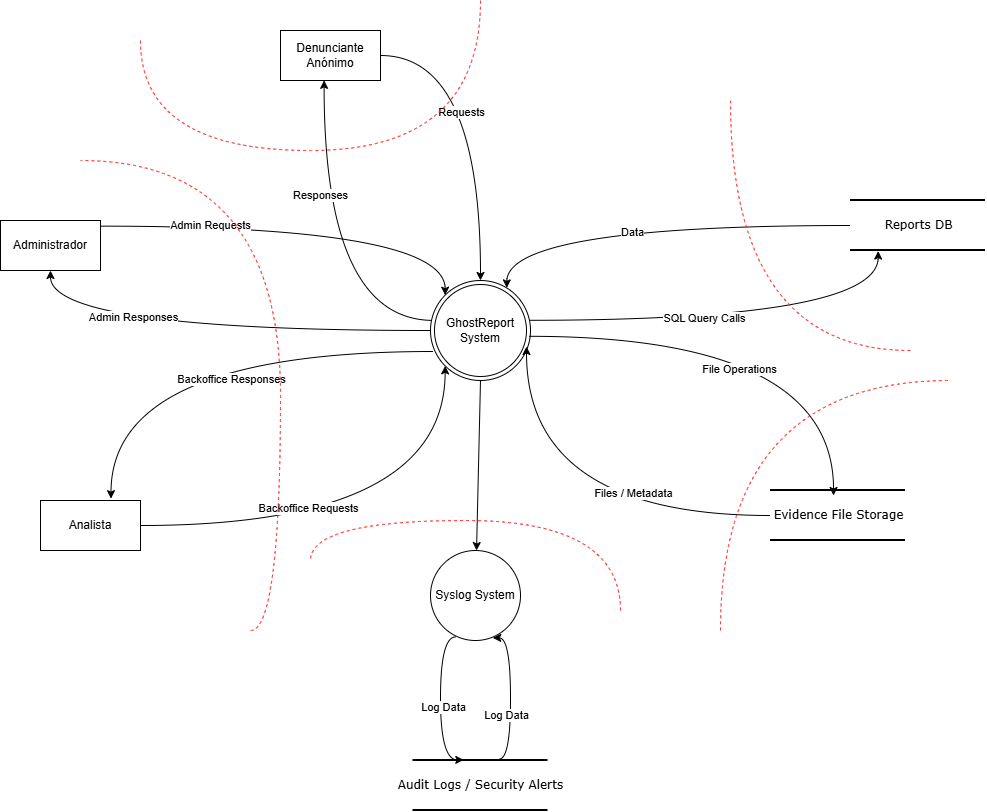

The diagram above was exported from draw.io. Its source (the exported page's mxGraphModel, read from the mxfile embedded in the PNG):
<mxGraphModel dx="2228" dy="2042" grid="1" gridSize="10" guides="1" tooltips="1" connect="1" arrows="1" fold="1" page="1" pageScale="1" pageWidth="1100" pageHeight="850" background="none" math="0" shadow="0">
  <root>
    <mxCell id="0" />
    <mxCell id="1" parent="0" />
    <mxCell id="pIw91fsJYtAm5I4u1Uck-17" edge="1" parent="1" source="21ea969265ad0168-30" style="edgeStyle=orthogonalEdgeStyle;rounded=0;orthogonalLoop=1;jettySize=auto;html=1;entryX=0.763;entryY=0.074;entryDx=0;entryDy=0;curved=1;entryPerimeter=0;" target="pIw91fsJYtAm5I4u1Uck-4">
      <mxGeometry relative="1" as="geometry" />
    </mxCell>
    <mxCell id="pIw91fsJYtAm5I4u1Uck-46" connectable="0" parent="pIw91fsJYtAm5I4u1Uck-17" style="edgeLabel;html=1;align=center;verticalAlign=middle;resizable=0;points=[];" value="Data" vertex="1">
      <mxGeometry relative="1" x="0.0774" y="6" as="geometry">
        <mxPoint as="offset" />
      </mxGeometry>
    </mxCell>
    <mxCell id="21ea969265ad0168-30" parent="1" style="html=1;rounded=0;shadow=0;comic=0;labelBackgroundColor=none;strokeWidth=2;fontFamily=Verdana;fontSize=12;align=center;shape=mxgraph.ios7ui.horLines;" value="Reports DB" vertex="1">
      <mxGeometry height="50" width="135" x="930" y="150" as="geometry" />
    </mxCell>
    <mxCell id="17472293e6e8944d-4" parent="1" style="html=1;rounded=0;shadow=0;comic=0;labelBackgroundColor=none;strokeWidth=2;fontFamily=Verdana;fontSize=12;align=center;shape=mxgraph.ios7ui.horLines;" value="Evidence File Storage" vertex="1">
      <mxGeometry height="50" width="135" x="850" y="440" as="geometry" />
    </mxCell>
    <mxCell id="1fdf3b25b50cf41e-6" parent="1" style="html=1;rounded=0;shadow=0;comic=0;labelBackgroundColor=none;strokeWidth=2;fontFamily=Verdana;fontSize=12;align=center;shape=mxgraph.ios7ui.horLines;" value="Audit Logs / Security Alerts" vertex="1">
      <mxGeometry height="50" width="135" x="492.5" y="710" as="geometry" />
    </mxCell>
    <mxCell id="pIw91fsJYtAm5I4u1Uck-5" edge="1" parent="1" source="pIw91fsJYtAm5I4u1Uck-1" style="edgeStyle=orthogonalEdgeStyle;rounded=0;orthogonalLoop=1;jettySize=auto;html=1;curved=1;" target="pIw91fsJYtAm5I4u1Uck-4">
      <mxGeometry relative="1" as="geometry" />
    </mxCell>
    <mxCell id="pIw91fsJYtAm5I4u1Uck-39" connectable="0" parent="pIw91fsJYtAm5I4u1Uck-5" style="edgeLabel;html=1;align=center;verticalAlign=middle;resizable=0;points=[];" value="Requests" vertex="1">
      <mxGeometry relative="1" x="-0.326" y="-7" as="geometry">
        <mxPoint x="-13" y="46" as="offset" />
      </mxGeometry>
    </mxCell>
    <mxCell id="pIw91fsJYtAm5I4u1Uck-1" parent="1" style="html=1;dashed=0;whiteSpace=wrap;" value="Denunciante Anónimo" vertex="1">
      <mxGeometry height="50" width="100" x="360" y="-20" as="geometry" />
    </mxCell>
    <mxCell id="pIw91fsJYtAm5I4u1Uck-10" edge="1" parent="1" source="pIw91fsJYtAm5I4u1Uck-2" style="edgeStyle=orthogonalEdgeStyle;rounded=0;orthogonalLoop=1;jettySize=auto;html=1;entryX=0;entryY=1;entryDx=0;entryDy=0;curved=1;" target="pIw91fsJYtAm5I4u1Uck-4">
      <mxGeometry relative="1" as="geometry" />
    </mxCell>
    <mxCell id="pIw91fsJYtAm5I4u1Uck-41" connectable="0" parent="pIw91fsJYtAm5I4u1Uck-10" style="edgeLabel;html=1;align=center;verticalAlign=middle;resizable=0;points=[];" value="Backoffice Requests" vertex="1">
      <mxGeometry relative="1" x="-0.2824" y="18" as="geometry">
        <mxPoint as="offset" />
      </mxGeometry>
    </mxCell>
    <mxCell id="pIw91fsJYtAm5I4u1Uck-2" parent="1" style="html=1;dashed=0;whiteSpace=wrap;" value="Analista" vertex="1">
      <mxGeometry height="50" width="100" x="120" y="450" as="geometry" />
    </mxCell>
    <mxCell id="pIw91fsJYtAm5I4u1Uck-12" edge="1" parent="1" source="pIw91fsJYtAm5I4u1Uck-3" style="edgeStyle=orthogonalEdgeStyle;rounded=0;orthogonalLoop=1;jettySize=auto;html=1;curved=1;entryX=0;entryY=0;entryDx=0;entryDy=0;exitX=1.01;exitY=0.113;exitDx=0;exitDy=0;exitPerimeter=0;" target="pIw91fsJYtAm5I4u1Uck-4">
      <mxGeometry relative="1" as="geometry">
        <mxPoint x="180" y="190" as="sourcePoint" />
      </mxGeometry>
    </mxCell>
    <mxCell id="pIw91fsJYtAm5I4u1Uck-43" connectable="0" parent="pIw91fsJYtAm5I4u1Uck-12" style="edgeLabel;html=1;align=center;verticalAlign=middle;resizable=0;points=[];" value="Admin Requests" vertex="1">
      <mxGeometry relative="1" x="0.2612" y="-12" as="geometry">
        <mxPoint x="-151" y="-13" as="offset" />
      </mxGeometry>
    </mxCell>
    <mxCell id="pIw91fsJYtAm5I4u1Uck-3" parent="1" style="html=1;dashed=0;whiteSpace=wrap;" value="Administrador" vertex="1">
      <mxGeometry height="50" width="100" x="80" y="170" as="geometry" />
    </mxCell>
    <mxCell id="pIw91fsJYtAm5I4u1Uck-6" edge="1" parent="1" source="pIw91fsJYtAm5I4u1Uck-4" style="edgeStyle=orthogonalEdgeStyle;rounded=0;orthogonalLoop=1;jettySize=auto;html=1;entryX=0.436;entryY=0.997;entryDx=0;entryDy=0;curved=1;exitX=0.029;exitY=0.399;exitDx=0;exitDy=0;exitPerimeter=0;entryPerimeter=0;" target="pIw91fsJYtAm5I4u1Uck-1">
      <mxGeometry relative="1" as="geometry" />
    </mxCell>
    <mxCell id="pIw91fsJYtAm5I4u1Uck-40" connectable="0" parent="pIw91fsJYtAm5I4u1Uck-6" style="edgeLabel;html=1;align=center;verticalAlign=middle;resizable=0;points=[];" value="Responses" vertex="1">
      <mxGeometry relative="1" x="-0.0696" y="-10" as="geometry">
        <mxPoint x="-14" y="-72" as="offset" />
      </mxGeometry>
    </mxCell>
    <mxCell id="pIw91fsJYtAm5I4u1Uck-13" edge="1" parent="1" source="pIw91fsJYtAm5I4u1Uck-4" style="edgeStyle=orthogonalEdgeStyle;rounded=0;orthogonalLoop=1;jettySize=auto;html=1;entryX=0.5;entryY=1;entryDx=0;entryDy=0;curved=1;" target="pIw91fsJYtAm5I4u1Uck-3">
      <mxGeometry relative="1" as="geometry" />
    </mxCell>
    <mxCell id="pIw91fsJYtAm5I4u1Uck-44" connectable="0" parent="pIw91fsJYtAm5I4u1Uck-13" style="edgeLabel;html=1;align=center;verticalAlign=middle;resizable=0;points=[];" value="Admin Responses" vertex="1">
      <mxGeometry relative="1" x="0.3567" y="-14" as="geometry">
        <mxPoint as="offset" />
      </mxGeometry>
    </mxCell>
    <mxCell id="pIw91fsJYtAm5I4u1Uck-18" edge="1" parent="1" source="pIw91fsJYtAm5I4u1Uck-4" style="edgeStyle=orthogonalEdgeStyle;rounded=0;orthogonalLoop=1;jettySize=auto;html=1;curved=1;entryX=0.205;entryY=1.011;entryDx=0;entryDy=0;entryPerimeter=0;exitX=0.984;exitY=0.398;exitDx=0;exitDy=0;exitPerimeter=0;" target="21ea969265ad0168-30">
      <mxGeometry relative="1" as="geometry" />
    </mxCell>
    <mxCell id="pIw91fsJYtAm5I4u1Uck-45" connectable="0" parent="pIw91fsJYtAm5I4u1Uck-18" style="edgeLabel;html=1;align=center;verticalAlign=middle;resizable=0;points=[];" value="SQL Query Calls" vertex="1">
      <mxGeometry relative="1" x="-0.1709" y="2" as="geometry">
        <mxPoint x="1" as="offset" />
      </mxGeometry>
    </mxCell>
    <mxCell id="pIw91fsJYtAm5I4u1Uck-4" parent="1" style="ellipse;shape=doubleEllipse;html=1;dashed=0;whiteSpace=wrap;aspect=fixed;" value="GhostReport System" vertex="1">
      <mxGeometry height="100" width="100" x="510" y="230" as="geometry" />
    </mxCell>
    <mxCell id="pIw91fsJYtAm5I4u1Uck-9" edge="1" parent="1" source="pIw91fsJYtAm5I4u1Uck-4" style="edgeStyle=orthogonalEdgeStyle;rounded=0;orthogonalLoop=1;jettySize=auto;html=1;entryX=0.705;entryY=-0.037;entryDx=0;entryDy=0;curved=1;entryPerimeter=0;exitX=0.03;exitY=0.71;exitDx=0;exitDy=0;exitPerimeter=0;" target="pIw91fsJYtAm5I4u1Uck-2">
      <mxGeometry relative="1" as="geometry">
        <mxPoint x="955" y="530" as="sourcePoint" />
        <mxPoint x="650" y="400" as="targetPoint" />
      </mxGeometry>
    </mxCell>
    <mxCell id="pIw91fsJYtAm5I4u1Uck-42" connectable="0" parent="pIw91fsJYtAm5I4u1Uck-9" style="edgeLabel;html=1;align=center;verticalAlign=middle;resizable=0;points=[];" value="Backoffice Responses" vertex="1">
      <mxGeometry relative="1" x="-0.141" y="27" as="geometry">
        <mxPoint x="-1" as="offset" />
      </mxGeometry>
    </mxCell>
    <mxCell id="pIw91fsJYtAm5I4u1Uck-16" edge="1" parent="1" source="17472293e6e8944d-4" style="edgeStyle=orthogonalEdgeStyle;rounded=0;orthogonalLoop=1;jettySize=auto;html=1;entryX=0.96;entryY=0.66;entryDx=0;entryDy=0;entryPerimeter=0;curved=1;" target="pIw91fsJYtAm5I4u1Uck-4">
      <mxGeometry relative="1" as="geometry" />
    </mxCell>
    <mxCell id="pIw91fsJYtAm5I4u1Uck-48" connectable="0" parent="pIw91fsJYtAm5I4u1Uck-16" style="edgeLabel;html=1;align=center;verticalAlign=middle;resizable=0;points=[];" value="Files / Metadata" vertex="1">
      <mxGeometry relative="1" x="-0.3341" y="-23" as="geometry">
        <mxPoint as="offset" />
      </mxGeometry>
    </mxCell>
    <mxCell id="pIw91fsJYtAm5I4u1Uck-19" edge="1" parent="1" source="pIw91fsJYtAm5I4u1Uck-4" style="edgeStyle=orthogonalEdgeStyle;rounded=0;orthogonalLoop=1;jettySize=auto;html=1;entryX=0.467;entryY=0.1;entryDx=0;entryDy=0;entryPerimeter=0;curved=1;exitX=0.984;exitY=0.558;exitDx=0;exitDy=0;exitPerimeter=0;" target="17472293e6e8944d-4">
      <mxGeometry relative="1" as="geometry" />
    </mxCell>
    <mxCell id="pIw91fsJYtAm5I4u1Uck-47" connectable="0" parent="pIw91fsJYtAm5I4u1Uck-19" style="edgeLabel;html=1;align=center;verticalAlign=middle;resizable=0;points=[];" value="File Operations" vertex="1">
      <mxGeometry relative="1" x="-0.0999" y="-33" as="geometry">
        <mxPoint x="1" as="offset" />
      </mxGeometry>
    </mxCell>
    <mxCell id="pIw91fsJYtAm5I4u1Uck-21" edge="1" parent="1" style="endArrow=none;dashed=1;html=1;rounded=0;edgeStyle=orthogonalEdgeStyle;curved=1;strokeColor=#FF3333;" value="">
      <mxGeometry height="50" relative="1" width="50" as="geometry">
        <Array as="points">
          <mxPoint x="360" y="580" />
          <mxPoint x="360" y="110" />
        </Array>
        <mxPoint x="330" y="580" as="sourcePoint" />
        <mxPoint x="160" y="110" as="targetPoint" />
      </mxGeometry>
    </mxCell>
    <mxCell id="pIw91fsJYtAm5I4u1Uck-22" edge="1" parent="1" style="endArrow=none;dashed=1;html=1;rounded=0;edgeStyle=orthogonalEdgeStyle;curved=1;strokeColor=#FF3333;" value="">
      <mxGeometry height="50" relative="1" width="50" as="geometry">
        <Array as="points">
          <mxPoint x="810" y="300" />
        </Array>
        <mxPoint x="990" y="300" as="sourcePoint" />
        <mxPoint x="810" y="50" as="targetPoint" />
      </mxGeometry>
    </mxCell>
    <mxCell id="pIw91fsJYtAm5I4u1Uck-23" edge="1" parent="1" style="endArrow=none;dashed=1;html=1;rounded=0;edgeStyle=orthogonalEdgeStyle;curved=1;strokeColor=#FF3333;" value="">
      <mxGeometry height="50" relative="1" width="50" as="geometry">
        <Array as="points">
          <mxPoint x="220" y="100" />
          <mxPoint x="560" y="100" />
        </Array>
        <mxPoint x="220" y="-10" as="sourcePoint" />
        <mxPoint x="560" y="-50" as="targetPoint" />
      </mxGeometry>
    </mxCell>
    <mxCell id="pIw91fsJYtAm5I4u1Uck-25" edge="1" parent="1" source="pIw91fsJYtAm5I4u1Uck-4" style="rounded=0;orthogonalLoop=1;jettySize=auto;html=1;exitX=0.5;exitY=1;exitDx=0;exitDy=0;" target="pIw91fsJYtAm5I4u1Uck-24" value="">
      <mxGeometry relative="1" as="geometry">
        <mxPoint x="560" y="330" as="sourcePoint" />
        <mxPoint x="560" y="710" as="targetPoint" />
      </mxGeometry>
    </mxCell>
    <mxCell id="pIw91fsJYtAm5I4u1Uck-26" edge="1" parent="1" source="pIw91fsJYtAm5I4u1Uck-24" style="edgeStyle=orthogonalEdgeStyle;rounded=0;orthogonalLoop=1;jettySize=auto;html=1;curved=1;entryX=0.376;entryY=-0.012;entryDx=0;entryDy=0;entryPerimeter=0;exitX=0.281;exitY=0.96;exitDx=0;exitDy=0;exitPerimeter=0;" target="1fdf3b25b50cf41e-6">
      <mxGeometry relative="1" as="geometry">
        <Array as="points">
          <mxPoint x="520" y="586" />
          <mxPoint x="520" y="709" />
        </Array>
        <mxPoint x="490" y="710" as="targetPoint" />
      </mxGeometry>
    </mxCell>
    <mxCell id="pIw91fsJYtAm5I4u1Uck-49" connectable="0" parent="pIw91fsJYtAm5I4u1Uck-26" style="edgeLabel;html=1;align=center;verticalAlign=middle;resizable=0;points=[];" value="Log Data" vertex="1">
      <mxGeometry relative="1" x="0.0511" y="2" as="geometry">
        <mxPoint as="offset" />
      </mxGeometry>
    </mxCell>
    <mxCell id="pIw91fsJYtAm5I4u1Uck-24" parent="1" style="shape=ellipse;html=1;dashed=0;whiteSpace=wrap;aspect=fixed;perimeter=ellipsePerimeter;" value="Syslog System" vertex="1">
      <mxGeometry height="90" width="90" x="510" y="500" as="geometry" />
    </mxCell>
    <mxCell id="pIw91fsJYtAm5I4u1Uck-27" edge="1" parent="1" source="1fdf3b25b50cf41e-6" style="edgeStyle=orthogonalEdgeStyle;rounded=0;orthogonalLoop=1;jettySize=auto;html=1;entryX=0.692;entryY=0.971;entryDx=0;entryDy=0;entryPerimeter=0;curved=1;exitX=0.638;exitY=-0.029;exitDx=0;exitDy=0;exitPerimeter=0;" target="pIw91fsJYtAm5I4u1Uck-24">
      <mxGeometry relative="1" as="geometry">
        <Array as="points">
          <mxPoint x="590" y="709" />
          <mxPoint x="590" y="587" />
        </Array>
      </mxGeometry>
    </mxCell>
    <mxCell id="pIw91fsJYtAm5I4u1Uck-50" connectable="0" parent="pIw91fsJYtAm5I4u1Uck-27" style="edgeLabel;html=1;align=center;verticalAlign=middle;resizable=0;points=[];" value="Log Data" vertex="1">
      <mxGeometry relative="1" x="-0.274" y="5" as="geometry">
        <mxPoint as="offset" />
      </mxGeometry>
    </mxCell>
    <mxCell id="pIw91fsJYtAm5I4u1Uck-30" edge="1" parent="1" style="endArrow=none;dashed=1;html=1;rounded=0;edgeStyle=orthogonalEdgeStyle;curved=1;strokeColor=#FF3333;" value="">
      <mxGeometry height="50" relative="1" width="50" as="geometry">
        <Array as="points">
          <mxPoint x="700" y="470" />
          <mxPoint x="390" y="470" />
        </Array>
        <mxPoint x="700" y="560" as="sourcePoint" />
        <mxPoint x="390" y="510" as="targetPoint" />
      </mxGeometry>
    </mxCell>
    <mxCell id="pIw91fsJYtAm5I4u1Uck-37" edge="1" parent="1" style="endArrow=none;dashed=1;html=1;rounded=0;edgeStyle=orthogonalEdgeStyle;curved=1;strokeColor=#FF3333;" value="">
      <mxGeometry height="50" relative="1" width="50" as="geometry">
        <Array as="points">
          <mxPoint x="800" y="330" />
        </Array>
        <mxPoint x="800" y="580" as="sourcePoint" />
        <mxPoint x="1030" y="330" as="targetPoint" />
      </mxGeometry>
    </mxCell>
  </root>
</mxGraphModel>